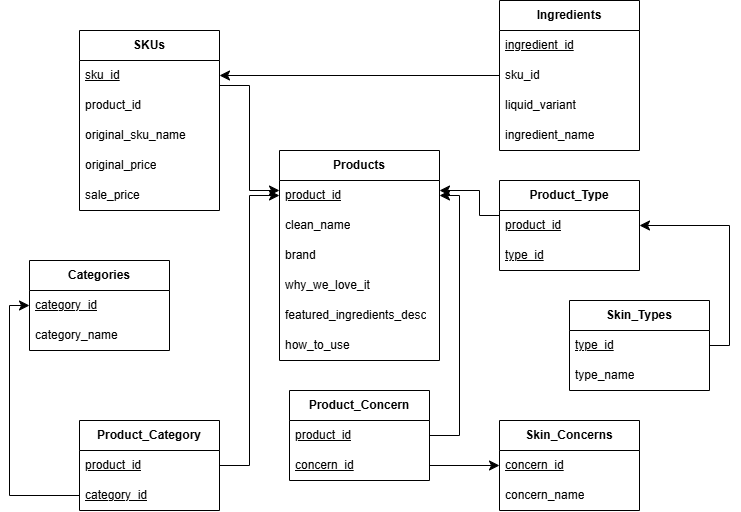

The diagram above was exported from draw.io. Its source (the exported page's mxGraphModel, read from the mxfile embedded in the PNG):
<mxGraphModel dx="813" dy="643" grid="1" gridSize="10" guides="1" tooltips="1" connect="1" arrows="1" fold="1" page="1" pageScale="1" pageWidth="850" pageHeight="1100" math="0" shadow="0">
  <root>
    <mxCell id="-tbHxrgXZ9vgSbiep3JZ-0" />
    <mxCell id="-tbHxrgXZ9vgSbiep3JZ-1" parent="-tbHxrgXZ9vgSbiep3JZ-0" />
    <mxCell id="-tbHxrgXZ9vgSbiep3JZ-2" parent="-tbHxrgXZ9vgSbiep3JZ-1" style="swimlane;fontStyle=1;childLayout=stackLayout;horizontal=1;startSize=30;horizontalStack=0;resizeParent=1;resizeParentMax=0;resizeLast=0;collapsible=1;marginBottom=0;whiteSpace=wrap;html=1;" value="Products" vertex="1">
      <mxGeometry height="210" width="160" x="400" y="170" as="geometry" />
    </mxCell>
    <mxCell id="-tbHxrgXZ9vgSbiep3JZ-3" parent="-tbHxrgXZ9vgSbiep3JZ-2" style="text;strokeColor=none;fillColor=none;align=left;verticalAlign=middle;spacingLeft=4;spacingRight=4;overflow=hidden;points=[[0,0.5],[1,0.5]];portConstraint=eastwest;rotatable=0;whiteSpace=wrap;html=1;fontStyle=4" value="product_id" vertex="1">
      <mxGeometry height="30" width="160" y="30" as="geometry" />
    </mxCell>
    <mxCell id="-tbHxrgXZ9vgSbiep3JZ-4" parent="-tbHxrgXZ9vgSbiep3JZ-2" style="text;strokeColor=none;fillColor=none;align=left;verticalAlign=middle;spacingLeft=4;spacingRight=4;overflow=hidden;points=[[0,0.5],[1,0.5]];portConstraint=eastwest;rotatable=0;whiteSpace=wrap;html=1;" value="clean_name" vertex="1">
      <mxGeometry height="30" width="160" y="60" as="geometry" />
    </mxCell>
    <mxCell id="-tbHxrgXZ9vgSbiep3JZ-5" parent="-tbHxrgXZ9vgSbiep3JZ-2" style="text;strokeColor=none;fillColor=none;align=left;verticalAlign=middle;spacingLeft=4;spacingRight=4;overflow=hidden;points=[[0,0.5],[1,0.5]];portConstraint=eastwest;rotatable=0;whiteSpace=wrap;html=1;" value="brand" vertex="1">
      <mxGeometry height="30" width="160" y="90" as="geometry" />
    </mxCell>
    <mxCell id="-tbHxrgXZ9vgSbiep3JZ-6" parent="-tbHxrgXZ9vgSbiep3JZ-2" style="text;strokeColor=none;fillColor=none;align=left;verticalAlign=middle;spacingLeft=4;spacingRight=4;overflow=hidden;points=[[0,0.5],[1,0.5]];portConstraint=eastwest;rotatable=0;whiteSpace=wrap;html=1;" value="why_we_love_it" vertex="1">
      <mxGeometry height="30" width="160" y="120" as="geometry" />
    </mxCell>
    <mxCell id="-tbHxrgXZ9vgSbiep3JZ-7" parent="-tbHxrgXZ9vgSbiep3JZ-2" style="text;strokeColor=none;fillColor=none;align=left;verticalAlign=middle;spacingLeft=4;spacingRight=4;overflow=hidden;points=[[0,0.5],[1,0.5]];portConstraint=eastwest;rotatable=0;whiteSpace=wrap;html=1;" value="featured_ingredient&lt;span style=&quot;background-color: transparent; color: light-dark(rgb(0, 0, 0), rgb(255, 255, 255));&quot;&gt;s_desc&lt;/span&gt;" vertex="1">
      <mxGeometry height="30" width="160" y="150" as="geometry" />
    </mxCell>
    <mxCell id="-tbHxrgXZ9vgSbiep3JZ-8" parent="-tbHxrgXZ9vgSbiep3JZ-2" style="text;strokeColor=none;fillColor=none;align=left;verticalAlign=middle;spacingLeft=4;spacingRight=4;overflow=hidden;points=[[0,0.5],[1,0.5]];portConstraint=eastwest;rotatable=0;whiteSpace=wrap;html=1;" value="how_to_use" vertex="1">
      <mxGeometry height="30" width="160" y="180" as="geometry" />
    </mxCell>
    <mxCell id="-tbHxrgXZ9vgSbiep3JZ-11" parent="-tbHxrgXZ9vgSbiep3JZ-1" style="swimlane;fontStyle=1;childLayout=stackLayout;horizontal=1;startSize=30;horizontalStack=0;resizeParent=1;resizeParentMax=0;resizeLast=0;collapsible=1;marginBottom=0;whiteSpace=wrap;html=1;" value="SKUs" vertex="1">
      <mxGeometry height="180" width="140" x="200" y="50" as="geometry" />
    </mxCell>
    <mxCell id="-tbHxrgXZ9vgSbiep3JZ-12" parent="-tbHxrgXZ9vgSbiep3JZ-11" style="text;strokeColor=none;fillColor=none;align=left;verticalAlign=middle;spacingLeft=4;spacingRight=4;overflow=hidden;points=[[0,0.5],[1,0.5]];portConstraint=eastwest;rotatable=0;whiteSpace=wrap;html=1;" value="&lt;u&gt;sku_id&lt;/u&gt;" vertex="1">
      <mxGeometry height="30" width="140" y="30" as="geometry" />
    </mxCell>
    <mxCell id="8aQdiRPs51n57O8Y72pe-0" parent="-tbHxrgXZ9vgSbiep3JZ-11" style="text;strokeColor=none;fillColor=none;align=left;verticalAlign=middle;spacingLeft=4;spacingRight=4;overflow=hidden;points=[[0,0.5],[1,0.5]];portConstraint=eastwest;rotatable=0;whiteSpace=wrap;html=1;" value="product_id" vertex="1">
      <mxGeometry height="30" width="140" y="60" as="geometry" />
    </mxCell>
    <mxCell id="-tbHxrgXZ9vgSbiep3JZ-13" parent="-tbHxrgXZ9vgSbiep3JZ-11" style="text;strokeColor=none;fillColor=none;align=left;verticalAlign=middle;spacingLeft=4;spacingRight=4;overflow=hidden;points=[[0,0.5],[1,0.5]];portConstraint=eastwest;rotatable=0;whiteSpace=wrap;html=1;" value="original_sku_name" vertex="1">
      <mxGeometry height="30" width="140" y="90" as="geometry" />
    </mxCell>
    <mxCell id="-tbHxrgXZ9vgSbiep3JZ-14" parent="-tbHxrgXZ9vgSbiep3JZ-11" style="text;strokeColor=none;fillColor=none;align=left;verticalAlign=middle;spacingLeft=4;spacingRight=4;overflow=hidden;points=[[0,0.5],[1,0.5]];portConstraint=eastwest;rotatable=0;whiteSpace=wrap;html=1;" value="original_price" vertex="1">
      <mxGeometry height="30" width="140" y="120" as="geometry" />
    </mxCell>
    <mxCell id="-tbHxrgXZ9vgSbiep3JZ-15" parent="-tbHxrgXZ9vgSbiep3JZ-11" style="text;strokeColor=none;fillColor=none;align=left;verticalAlign=middle;spacingLeft=4;spacingRight=4;overflow=hidden;points=[[0,0.5],[1,0.5]];portConstraint=eastwest;rotatable=0;whiteSpace=wrap;html=1;" value="sale_price" vertex="1">
      <mxGeometry height="30" width="140" y="150" as="geometry" />
    </mxCell>
    <mxCell id="-tbHxrgXZ9vgSbiep3JZ-17" parent="-tbHxrgXZ9vgSbiep3JZ-1" style="swimlane;fontStyle=1;childLayout=stackLayout;horizontal=1;startSize=30;horizontalStack=0;resizeParent=1;resizeParentMax=0;resizeLast=0;collapsible=1;marginBottom=0;whiteSpace=wrap;html=1;" value="Ingredients" vertex="1">
      <mxGeometry height="150" width="140" x="620" y="20" as="geometry" />
    </mxCell>
    <mxCell id="-tbHxrgXZ9vgSbiep3JZ-18" parent="-tbHxrgXZ9vgSbiep3JZ-17" style="text;strokeColor=none;fillColor=none;align=left;verticalAlign=middle;spacingLeft=4;spacingRight=4;overflow=hidden;points=[[0,0.5],[1,0.5]];portConstraint=eastwest;rotatable=0;whiteSpace=wrap;html=1;fontStyle=4" value="ingredient_id" vertex="1">
      <mxGeometry height="30" width="140" y="30" as="geometry" />
    </mxCell>
    <mxCell id="8aQdiRPs51n57O8Y72pe-2" parent="-tbHxrgXZ9vgSbiep3JZ-17" style="text;strokeColor=none;fillColor=none;align=left;verticalAlign=middle;spacingLeft=4;spacingRight=4;overflow=hidden;points=[[0,0.5],[1,0.5]];portConstraint=eastwest;rotatable=0;whiteSpace=wrap;html=1;" value="sku_id" vertex="1">
      <mxGeometry height="30" width="140" y="60" as="geometry" />
    </mxCell>
    <mxCell id="-tbHxrgXZ9vgSbiep3JZ-19" parent="-tbHxrgXZ9vgSbiep3JZ-17" style="text;strokeColor=none;fillColor=none;align=left;verticalAlign=middle;spacingLeft=4;spacingRight=4;overflow=hidden;points=[[0,0.5],[1,0.5]];portConstraint=eastwest;rotatable=0;whiteSpace=wrap;html=1;" value="liquid_variant" vertex="1">
      <mxGeometry height="30" width="140" y="90" as="geometry" />
    </mxCell>
    <mxCell id="-tbHxrgXZ9vgSbiep3JZ-20" parent="-tbHxrgXZ9vgSbiep3JZ-17" style="text;strokeColor=none;fillColor=none;align=left;verticalAlign=middle;spacingLeft=4;spacingRight=4;overflow=hidden;points=[[0,0.5],[1,0.5]];portConstraint=eastwest;rotatable=0;whiteSpace=wrap;html=1;" value="ingredient_name" vertex="1">
      <mxGeometry height="30" width="140" y="120" as="geometry" />
    </mxCell>
    <mxCell id="-tbHxrgXZ9vgSbiep3JZ-21" parent="-tbHxrgXZ9vgSbiep3JZ-1" style="swimlane;fontStyle=1;childLayout=stackLayout;horizontal=1;startSize=30;horizontalStack=0;resizeParent=1;resizeParentMax=0;resizeLast=0;collapsible=1;marginBottom=0;whiteSpace=wrap;html=1;" value="Categories" vertex="1">
      <mxGeometry height="90" width="140" x="150" y="280" as="geometry" />
    </mxCell>
    <mxCell id="-tbHxrgXZ9vgSbiep3JZ-22" parent="-tbHxrgXZ9vgSbiep3JZ-21" style="text;strokeColor=none;fillColor=none;align=left;verticalAlign=middle;spacingLeft=4;spacingRight=4;overflow=hidden;points=[[0,0.5],[1,0.5]];portConstraint=eastwest;rotatable=0;whiteSpace=wrap;html=1;fontStyle=4" value="category_id" vertex="1">
      <mxGeometry height="30" width="140" y="30" as="geometry" />
    </mxCell>
    <mxCell id="-tbHxrgXZ9vgSbiep3JZ-23" parent="-tbHxrgXZ9vgSbiep3JZ-21" style="text;strokeColor=none;fillColor=none;align=left;verticalAlign=middle;spacingLeft=4;spacingRight=4;overflow=hidden;points=[[0,0.5],[1,0.5]];portConstraint=eastwest;rotatable=0;whiteSpace=wrap;html=1;" value="category_name" vertex="1">
      <mxGeometry height="30" width="140" y="60" as="geometry" />
    </mxCell>
    <mxCell id="-tbHxrgXZ9vgSbiep3JZ-24" parent="-tbHxrgXZ9vgSbiep3JZ-1" style="swimlane;fontStyle=1;childLayout=stackLayout;horizontal=1;startSize=30;horizontalStack=0;resizeParent=1;resizeParentMax=0;resizeLast=0;collapsible=1;marginBottom=0;whiteSpace=wrap;html=1;" value="Skin_Concerns" vertex="1">
      <mxGeometry height="90" width="140" x="620" y="440" as="geometry" />
    </mxCell>
    <mxCell id="-tbHxrgXZ9vgSbiep3JZ-25" parent="-tbHxrgXZ9vgSbiep3JZ-24" style="text;strokeColor=none;fillColor=none;align=left;verticalAlign=middle;spacingLeft=4;spacingRight=4;overflow=hidden;points=[[0,0.5],[1,0.5]];portConstraint=eastwest;rotatable=0;whiteSpace=wrap;html=1;fontStyle=4" value="concern_id" vertex="1">
      <mxGeometry height="30" width="140" y="30" as="geometry" />
    </mxCell>
    <mxCell id="-tbHxrgXZ9vgSbiep3JZ-26" parent="-tbHxrgXZ9vgSbiep3JZ-24" style="text;strokeColor=none;fillColor=none;align=left;verticalAlign=middle;spacingLeft=4;spacingRight=4;overflow=hidden;points=[[0,0.5],[1,0.5]];portConstraint=eastwest;rotatable=0;whiteSpace=wrap;html=1;" value="concern_name" vertex="1">
      <mxGeometry height="30" width="140" y="60" as="geometry" />
    </mxCell>
    <mxCell id="-tbHxrgXZ9vgSbiep3JZ-27" parent="-tbHxrgXZ9vgSbiep3JZ-1" style="swimlane;fontStyle=1;childLayout=stackLayout;horizontal=1;startSize=30;horizontalStack=0;resizeParent=1;resizeParentMax=0;resizeLast=0;collapsible=1;marginBottom=0;whiteSpace=wrap;html=1;" value="Skin_Types" vertex="1">
      <mxGeometry height="90" width="140" x="690" y="320" as="geometry" />
    </mxCell>
    <mxCell id="-tbHxrgXZ9vgSbiep3JZ-28" parent="-tbHxrgXZ9vgSbiep3JZ-27" style="text;strokeColor=none;fillColor=none;align=left;verticalAlign=middle;spacingLeft=4;spacingRight=4;overflow=hidden;points=[[0,0.5],[1,0.5]];portConstraint=eastwest;rotatable=0;whiteSpace=wrap;html=1;fontStyle=4" value="type_id" vertex="1">
      <mxGeometry height="30" width="140" y="30" as="geometry" />
    </mxCell>
    <mxCell id="-tbHxrgXZ9vgSbiep3JZ-29" parent="-tbHxrgXZ9vgSbiep3JZ-27" style="text;strokeColor=none;fillColor=none;align=left;verticalAlign=middle;spacingLeft=4;spacingRight=4;overflow=hidden;points=[[0,0.5],[1,0.5]];portConstraint=eastwest;rotatable=0;whiteSpace=wrap;html=1;" value="type_name" vertex="1">
      <mxGeometry height="30" width="140" y="60" as="geometry" />
    </mxCell>
    <mxCell id="8aQdiRPs51n57O8Y72pe-1" edge="1" parent="-tbHxrgXZ9vgSbiep3JZ-1" source="8aQdiRPs51n57O8Y72pe-0" style="edgeStyle=orthogonalEdgeStyle;rounded=0;orthogonalLoop=1;jettySize=auto;html=1;fontSize=12;startSize=8;endSize=8;exitX=1;exitY=0.5;exitDx=0;exitDy=0;">
      <mxGeometry relative="1" as="geometry">
        <Array as="points">
          <mxPoint x="340" y="105" />
          <mxPoint x="370" y="105" />
          <mxPoint x="370" y="210" />
        </Array>
        <mxPoint x="400" y="210" as="targetPoint" />
      </mxGeometry>
    </mxCell>
    <mxCell id="8aQdiRPs51n57O8Y72pe-4" edge="1" parent="-tbHxrgXZ9vgSbiep3JZ-1" source="8aQdiRPs51n57O8Y72pe-2" style="edgeStyle=orthogonalEdgeStyle;rounded=0;orthogonalLoop=1;jettySize=auto;html=1;entryX=1;entryY=0.5;entryDx=0;entryDy=0;fontSize=12;startSize=8;endSize=8;exitX=0;exitY=0.5;exitDx=0;exitDy=0;" target="-tbHxrgXZ9vgSbiep3JZ-12">
      <mxGeometry relative="1" as="geometry" />
    </mxCell>
    <mxCell id="8aQdiRPs51n57O8Y72pe-5" parent="-tbHxrgXZ9vgSbiep3JZ-1" style="swimlane;fontStyle=1;childLayout=stackLayout;horizontal=1;startSize=30;horizontalStack=0;resizeParent=1;resizeParentMax=0;resizeLast=0;collapsible=1;marginBottom=0;whiteSpace=wrap;html=1;" value="Product_Category" vertex="1">
      <mxGeometry height="90" width="140" x="200" y="440" as="geometry" />
    </mxCell>
    <mxCell id="8aQdiRPs51n57O8Y72pe-7" parent="8aQdiRPs51n57O8Y72pe-5" style="text;strokeColor=none;fillColor=none;align=left;verticalAlign=middle;spacingLeft=4;spacingRight=4;overflow=hidden;points=[[0,0.5],[1,0.5]];portConstraint=eastwest;rotatable=0;whiteSpace=wrap;html=1;fontStyle=4" value="product_id" vertex="1">
      <mxGeometry height="30" width="140" y="30" as="geometry" />
    </mxCell>
    <mxCell id="8aQdiRPs51n57O8Y72pe-6" parent="8aQdiRPs51n57O8Y72pe-5" style="text;strokeColor=none;fillColor=none;align=left;verticalAlign=middle;spacingLeft=4;spacingRight=4;overflow=hidden;points=[[0,0.5],[1,0.5]];portConstraint=eastwest;rotatable=0;whiteSpace=wrap;html=1;fontStyle=4" value="category_id" vertex="1">
      <mxGeometry height="30" width="140" y="60" as="geometry" />
    </mxCell>
    <mxCell id="8aQdiRPs51n57O8Y72pe-8" edge="1" parent="-tbHxrgXZ9vgSbiep3JZ-1" source="8aQdiRPs51n57O8Y72pe-7" style="edgeStyle=orthogonalEdgeStyle;rounded=0;orthogonalLoop=1;jettySize=auto;html=1;entryX=0;entryY=0.5;entryDx=0;entryDy=0;fontSize=12;startSize=8;endSize=8;exitX=1;exitY=0.5;exitDx=0;exitDy=0;" target="-tbHxrgXZ9vgSbiep3JZ-3">
      <mxGeometry relative="1" as="geometry" />
    </mxCell>
    <mxCell id="8aQdiRPs51n57O8Y72pe-9" edge="1" parent="-tbHxrgXZ9vgSbiep3JZ-1" source="8aQdiRPs51n57O8Y72pe-6" style="edgeStyle=orthogonalEdgeStyle;rounded=0;orthogonalLoop=1;jettySize=auto;html=1;entryX=0;entryY=0.5;entryDx=0;entryDy=0;fontSize=12;startSize=8;endSize=8;exitX=0;exitY=0.5;exitDx=0;exitDy=0;" target="-tbHxrgXZ9vgSbiep3JZ-22">
      <mxGeometry relative="1" as="geometry">
        <Array as="points">
          <mxPoint x="130" y="515" />
          <mxPoint x="130" y="325" />
        </Array>
      </mxGeometry>
    </mxCell>
    <mxCell id="8aQdiRPs51n57O8Y72pe-10" parent="-tbHxrgXZ9vgSbiep3JZ-1" style="swimlane;fontStyle=1;childLayout=stackLayout;horizontal=1;startSize=30;horizontalStack=0;resizeParent=1;resizeParentMax=0;resizeLast=0;collapsible=1;marginBottom=0;whiteSpace=wrap;html=1;" value="Product_Type" vertex="1">
      <mxGeometry height="90" width="140" x="620" y="200" as="geometry" />
    </mxCell>
    <mxCell id="8aQdiRPs51n57O8Y72pe-11" parent="8aQdiRPs51n57O8Y72pe-10" style="text;strokeColor=none;fillColor=none;align=left;verticalAlign=middle;spacingLeft=4;spacingRight=4;overflow=hidden;points=[[0,0.5],[1,0.5]];portConstraint=eastwest;rotatable=0;whiteSpace=wrap;html=1;fontStyle=4" value="product_id" vertex="1">
      <mxGeometry height="30" width="140" y="30" as="geometry" />
    </mxCell>
    <mxCell id="8aQdiRPs51n57O8Y72pe-12" parent="8aQdiRPs51n57O8Y72pe-10" style="text;strokeColor=none;fillColor=none;align=left;verticalAlign=middle;spacingLeft=4;spacingRight=4;overflow=hidden;points=[[0,0.5],[1,0.5]];portConstraint=eastwest;rotatable=0;whiteSpace=wrap;html=1;fontStyle=4" value="type_id" vertex="1">
      <mxGeometry height="30" width="140" y="60" as="geometry" />
    </mxCell>
    <mxCell id="8aQdiRPs51n57O8Y72pe-13" parent="-tbHxrgXZ9vgSbiep3JZ-1" style="swimlane;fontStyle=1;childLayout=stackLayout;horizontal=1;startSize=30;horizontalStack=0;resizeParent=1;resizeParentMax=0;resizeLast=0;collapsible=1;marginBottom=0;whiteSpace=wrap;html=1;" value="Product_Concern" vertex="1">
      <mxGeometry height="90" width="140" x="410" y="410" as="geometry" />
    </mxCell>
    <mxCell id="8aQdiRPs51n57O8Y72pe-14" parent="8aQdiRPs51n57O8Y72pe-13" style="text;strokeColor=none;fillColor=none;align=left;verticalAlign=middle;spacingLeft=4;spacingRight=4;overflow=hidden;points=[[0,0.5],[1,0.5]];portConstraint=eastwest;rotatable=0;whiteSpace=wrap;html=1;fontStyle=4" value="product_id" vertex="1">
      <mxGeometry height="30" width="140" y="30" as="geometry" />
    </mxCell>
    <mxCell id="8aQdiRPs51n57O8Y72pe-15" parent="8aQdiRPs51n57O8Y72pe-13" style="text;strokeColor=none;fillColor=none;align=left;verticalAlign=middle;spacingLeft=4;spacingRight=4;overflow=hidden;points=[[0,0.5],[1,0.5]];portConstraint=eastwest;rotatable=0;whiteSpace=wrap;html=1;fontStyle=4" value="concern_id" vertex="1">
      <mxGeometry height="30" width="140" y="60" as="geometry" />
    </mxCell>
    <mxCell id="8aQdiRPs51n57O8Y72pe-16" edge="1" parent="-tbHxrgXZ9vgSbiep3JZ-1" source="8aQdiRPs51n57O8Y72pe-11" style="edgeStyle=orthogonalEdgeStyle;rounded=0;orthogonalLoop=1;jettySize=auto;html=1;fontSize=12;startSize=8;endSize=8;exitX=0;exitY=0.5;exitDx=0;exitDy=0;">
      <mxGeometry relative="1" as="geometry">
        <Array as="points">
          <mxPoint x="600" y="235" />
          <mxPoint x="600" y="210" />
        </Array>
        <mxPoint x="560" y="210" as="targetPoint" />
      </mxGeometry>
    </mxCell>
    <mxCell id="8aQdiRPs51n57O8Y72pe-17" edge="1" parent="-tbHxrgXZ9vgSbiep3JZ-1" source="8aQdiRPs51n57O8Y72pe-14" style="edgeStyle=orthogonalEdgeStyle;rounded=0;orthogonalLoop=1;jettySize=auto;html=1;entryX=1;entryY=0.5;entryDx=0;entryDy=0;fontSize=12;startSize=8;endSize=8;exitX=1;exitY=0.5;exitDx=0;exitDy=0;" target="-tbHxrgXZ9vgSbiep3JZ-3">
      <mxGeometry relative="1" as="geometry">
        <Array as="points">
          <mxPoint x="580" y="455" />
          <mxPoint x="580" y="215" />
        </Array>
        <mxPoint x="630" y="295" as="sourcePoint" />
        <mxPoint x="570" y="225" as="targetPoint" />
      </mxGeometry>
    </mxCell>
    <mxCell id="8aQdiRPs51n57O8Y72pe-18" edge="1" parent="-tbHxrgXZ9vgSbiep3JZ-1" source="8aQdiRPs51n57O8Y72pe-15" style="edgeStyle=orthogonalEdgeStyle;rounded=0;orthogonalLoop=1;jettySize=auto;html=1;entryX=0;entryY=0.5;entryDx=0;entryDy=0;fontSize=12;startSize=8;endSize=8;" target="-tbHxrgXZ9vgSbiep3JZ-25">
      <mxGeometry relative="1" as="geometry" />
    </mxCell>
    <mxCell id="8aQdiRPs51n57O8Y72pe-19" edge="1" parent="-tbHxrgXZ9vgSbiep3JZ-1" source="-tbHxrgXZ9vgSbiep3JZ-28" style="edgeStyle=orthogonalEdgeStyle;rounded=0;orthogonalLoop=1;jettySize=auto;html=1;entryX=1;entryY=0.5;entryDx=0;entryDy=0;fontSize=12;startSize=8;endSize=8;exitX=1;exitY=0.5;exitDx=0;exitDy=0;" target="8aQdiRPs51n57O8Y72pe-11">
      <mxGeometry relative="1" as="geometry">
        <Array as="points">
          <mxPoint x="850" y="365" />
          <mxPoint x="850" y="245" />
        </Array>
        <mxPoint x="840" y="370" as="sourcePoint" />
        <mxPoint x="840" y="410" as="targetPoint" />
      </mxGeometry>
    </mxCell>
  </root>
</mxGraphModel>